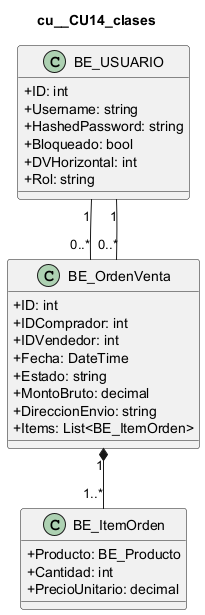

The diagram above was rendered by PlantUML. Its source (embedded in the PNG):
@startuml
skinparam classAttributeIconSize 0
title cu__CU14_clases
class "BE_USUARIO" as USUARIO {
  +ID: int
  +Username: string
  +HashedPassword: string
  +Bloqueado: bool
  +DVHorizontal: int
  +Rol: string
}
class "BE_OrdenVenta" as ORDEN {
  +ID: int
  +IDComprador: int
  +IDVendedor: int
  +Fecha: DateTime
  +Estado: string
  +MontoBruto: decimal
  +DireccionEnvio: string
  +Items: List<BE_ItemOrden>
}
class "BE_ItemOrden" as ITEM {
  +Producto: BE_Producto
  +Cantidad: int
  +PrecioUnitario: decimal
}
USUARIO "1" -- "0..*" ORDEN
USUARIO "1" -- "0..*" ORDEN
ORDEN "1" *-- "1..*" ITEM
@enduml